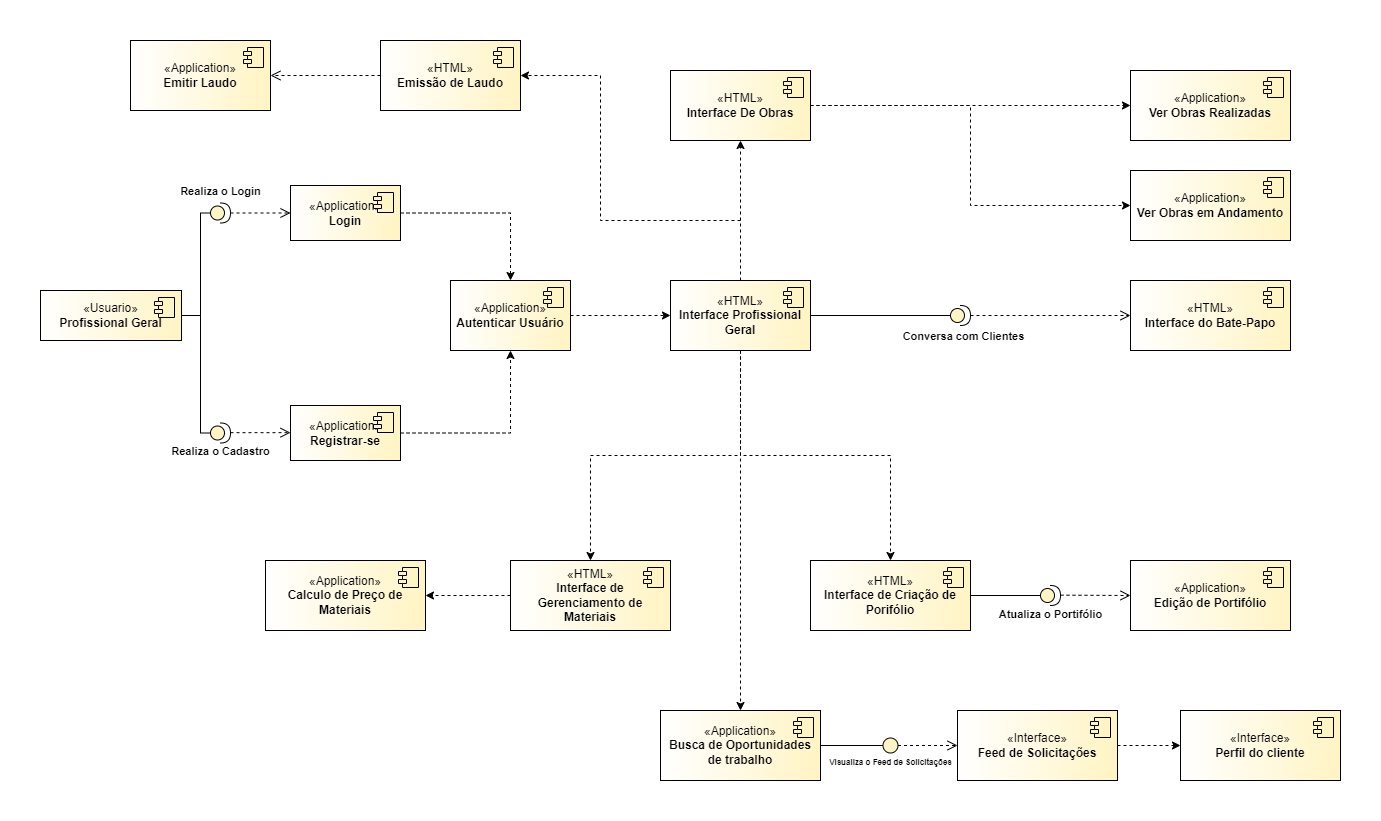

The diagram above was exported from draw.io. Its source (the exported page's mxGraphModel, read from the mxfile embedded in the PNG):
<mxGraphModel dx="1292" dy="-483" grid="1" gridSize="10" guides="1" tooltips="1" connect="1" arrows="1" fold="1" page="1" pageScale="1" pageWidth="827" pageHeight="1169" math="0" shadow="0">
  <root>
    <mxCell id="0" />
    <mxCell id="1" parent="0" />
    <mxCell id="eqYqgeYFqK4jTqiLoo5C-9" value="«Usuario»&lt;b&gt;&lt;br&gt;Profissional Geral&lt;/b&gt;" style="html=1;dropTarget=0;whiteSpace=wrap;gradientColor=#FFF4C3;gradientDirection=east;" parent="1" vertex="1">
      <mxGeometry x="160" y="1610" width="141" height="50" as="geometry" />
    </mxCell>
    <mxCell id="eqYqgeYFqK4jTqiLoo5C-10" value="" style="shape=module;jettyWidth=8;jettyHeight=4;fillColor=#FFF4C3;" parent="eqYqgeYFqK4jTqiLoo5C-9" vertex="1">
      <mxGeometry x="1" width="20" height="20" relative="1" as="geometry">
        <mxPoint x="-27" y="7" as="offset" />
      </mxGeometry>
    </mxCell>
    <mxCell id="eqYqgeYFqK4jTqiLoo5C-11" style="edgeStyle=orthogonalEdgeStyle;rounded=0;orthogonalLoop=1;jettySize=auto;html=1;dashed=1;" parent="1" source="eqYqgeYFqK4jTqiLoo5C-12" target="eqYqgeYFqK4jTqiLoo5C-18" edge="1">
      <mxGeometry relative="1" as="geometry" />
    </mxCell>
    <mxCell id="eqYqgeYFqK4jTqiLoo5C-12" value="«Application»&lt;br&gt;&lt;b&gt;Login&lt;/b&gt;" style="html=1;dropTarget=0;whiteSpace=wrap;gradientColor=#FFF4C3;gradientDirection=east;" parent="1" vertex="1">
      <mxGeometry x="410" y="1505" width="110" height="55" as="geometry" />
    </mxCell>
    <mxCell id="eqYqgeYFqK4jTqiLoo5C-13" value="" style="shape=module;jettyWidth=8;jettyHeight=4;fillColor=#FFF4C3;" parent="eqYqgeYFqK4jTqiLoo5C-12" vertex="1">
      <mxGeometry x="1" width="20" height="20" relative="1" as="geometry">
        <mxPoint x="-27" y="7" as="offset" />
      </mxGeometry>
    </mxCell>
    <mxCell id="eqYqgeYFqK4jTqiLoo5C-14" style="edgeStyle=orthogonalEdgeStyle;rounded=0;orthogonalLoop=1;jettySize=auto;html=1;dashed=1;" parent="1" source="eqYqgeYFqK4jTqiLoo5C-15" target="eqYqgeYFqK4jTqiLoo5C-18" edge="1">
      <mxGeometry relative="1" as="geometry" />
    </mxCell>
    <mxCell id="eqYqgeYFqK4jTqiLoo5C-15" value="«Application»&lt;br&gt;&lt;b&gt;Registrar-se&lt;/b&gt;" style="html=1;dropTarget=0;whiteSpace=wrap;gradientColor=#FFF4C3;gradientDirection=east;" parent="1" vertex="1">
      <mxGeometry x="410" y="1725" width="110" height="55" as="geometry" />
    </mxCell>
    <mxCell id="eqYqgeYFqK4jTqiLoo5C-16" value="" style="shape=module;jettyWidth=8;jettyHeight=4;fillColor=#FFF4C3;" parent="eqYqgeYFqK4jTqiLoo5C-15" vertex="1">
      <mxGeometry x="1" width="20" height="20" relative="1" as="geometry">
        <mxPoint x="-27" y="7" as="offset" />
      </mxGeometry>
    </mxCell>
    <mxCell id="eqYqgeYFqK4jTqiLoo5C-17" style="edgeStyle=orthogonalEdgeStyle;rounded=0;orthogonalLoop=1;jettySize=auto;html=1;dashed=1;" parent="1" source="eqYqgeYFqK4jTqiLoo5C-18" edge="1">
      <mxGeometry relative="1" as="geometry">
        <mxPoint x="790" y="1635" as="targetPoint" />
      </mxGeometry>
    </mxCell>
    <mxCell id="eqYqgeYFqK4jTqiLoo5C-18" value="«Application»&lt;br&gt;&lt;b&gt;Autenticar Usuário&lt;/b&gt;" style="html=1;dropTarget=0;whiteSpace=wrap;gradientColor=#FFF4C3;gradientDirection=east;" parent="1" vertex="1">
      <mxGeometry x="570" y="1600" width="120" height="70" as="geometry" />
    </mxCell>
    <mxCell id="eqYqgeYFqK4jTqiLoo5C-19" value="" style="shape=module;jettyWidth=8;jettyHeight=4;fillColor=#FFF4C3;" parent="eqYqgeYFqK4jTqiLoo5C-18" vertex="1">
      <mxGeometry x="1" width="20" height="20" relative="1" as="geometry">
        <mxPoint x="-27" y="7" as="offset" />
      </mxGeometry>
    </mxCell>
    <mxCell id="eqYqgeYFqK4jTqiLoo5C-20" value="&lt;b&gt;Realiza o Login&lt;/b&gt;" style="html=1;verticalAlign=bottom;endArrow=open;dashed=1;endSize=8;curved=0;rounded=0;entryX=0;entryY=0.5;entryDx=0;entryDy=0;" parent="1" source="eqYqgeYFqK4jTqiLoo5C-22" target="eqYqgeYFqK4jTqiLoo5C-12" edge="1">
      <mxGeometry x="-1" y="16" relative="1" as="geometry">
        <mxPoint x="340" y="1574" as="sourcePoint" />
        <mxPoint x="340" y="1520" as="targetPoint" />
        <mxPoint x="-10" y="3" as="offset" />
      </mxGeometry>
    </mxCell>
    <mxCell id="eqYqgeYFqK4jTqiLoo5C-21" style="edgeStyle=orthogonalEdgeStyle;rounded=0;orthogonalLoop=1;jettySize=auto;html=1;entryX=1;entryY=0.5;entryDx=0;entryDy=0;endArrow=none;endFill=0;" parent="1" source="eqYqgeYFqK4jTqiLoo5C-22" target="eqYqgeYFqK4jTqiLoo5C-9" edge="1">
      <mxGeometry relative="1" as="geometry">
        <Array as="points">
          <mxPoint x="320" y="1533" />
          <mxPoint x="320" y="1635" />
        </Array>
      </mxGeometry>
    </mxCell>
    <mxCell id="eqYqgeYFqK4jTqiLoo5C-22" value="" style="shape=providedRequiredInterface;html=1;verticalLabelPosition=bottom;sketch=0;rotation=0;fillColor=#FFF4C3;" parent="1" vertex="1">
      <mxGeometry x="330" y="1522.5" width="20" height="20" as="geometry" />
    </mxCell>
    <mxCell id="eqYqgeYFqK4jTqiLoo5C-23" style="edgeStyle=orthogonalEdgeStyle;rounded=0;orthogonalLoop=1;jettySize=auto;html=1;entryX=1;entryY=0.5;entryDx=0;entryDy=0;endArrow=none;endFill=0;" parent="1" source="eqYqgeYFqK4jTqiLoo5C-24" target="eqYqgeYFqK4jTqiLoo5C-9" edge="1">
      <mxGeometry relative="1" as="geometry">
        <Array as="points">
          <mxPoint x="320" y="1753" />
          <mxPoint x="320" y="1635" />
        </Array>
      </mxGeometry>
    </mxCell>
    <mxCell id="eqYqgeYFqK4jTqiLoo5C-24" value="" style="shape=providedRequiredInterface;html=1;verticalLabelPosition=bottom;sketch=0;rotation=0;fillColor=#FFF4C3;" parent="1" vertex="1">
      <mxGeometry x="330" y="1742.5" width="20" height="20" as="geometry" />
    </mxCell>
    <mxCell id="eqYqgeYFqK4jTqiLoo5C-25" value="&lt;b&gt;Realiza o Cadastro&lt;/b&gt;" style="html=1;verticalAlign=bottom;endArrow=open;dashed=1;endSize=8;curved=0;rounded=0;entryX=0;entryY=0.5;entryDx=0;entryDy=0;" parent="1" edge="1">
      <mxGeometry x="-1" y="-30" relative="1" as="geometry">
        <mxPoint x="350" y="1752.1599999999999" as="sourcePoint" />
        <mxPoint x="410" y="1752.1599999999999" as="targetPoint" />
        <mxPoint x="-10" y="-2" as="offset" />
      </mxGeometry>
    </mxCell>
    <mxCell id="eqYqgeYFqK4jTqiLoo5C-26" style="edgeStyle=orthogonalEdgeStyle;rounded=0;orthogonalLoop=1;jettySize=auto;html=1;dashed=1;" parent="1" source="eqYqgeYFqK4jTqiLoo5C-30" target="eqYqgeYFqK4jTqiLoo5C-32" edge="1">
      <mxGeometry relative="1" as="geometry">
        <Array as="points">
          <mxPoint x="860" y="1530" />
          <mxPoint x="860" y="1530" />
        </Array>
      </mxGeometry>
    </mxCell>
    <mxCell id="eqYqgeYFqK4jTqiLoo5C-27" style="edgeStyle=orthogonalEdgeStyle;rounded=0;orthogonalLoop=1;jettySize=auto;html=1;dashed=1;" parent="1" source="eqYqgeYFqK4jTqiLoo5C-30" target="eqYqgeYFqK4jTqiLoo5C-45" edge="1">
      <mxGeometry relative="1" as="geometry" />
    </mxCell>
    <mxCell id="eqYqgeYFqK4jTqiLoo5C-28" style="edgeStyle=orthogonalEdgeStyle;rounded=0;orthogonalLoop=1;jettySize=auto;html=1;entryX=0.5;entryY=0;entryDx=0;entryDy=0;dashed=1;" parent="1" source="eqYqgeYFqK4jTqiLoo5C-30" target="eqYqgeYFqK4jTqiLoo5C-53" edge="1">
      <mxGeometry relative="1" as="geometry" />
    </mxCell>
    <mxCell id="eqYqgeYFqK4jTqiLoo5C-29" style="edgeStyle=orthogonalEdgeStyle;rounded=0;orthogonalLoop=1;jettySize=auto;html=1;dashed=1;" parent="1" source="eqYqgeYFqK4jTqiLoo5C-30" target="eqYqgeYFqK4jTqiLoo5C-58" edge="1">
      <mxGeometry relative="1" as="geometry" />
    </mxCell>
    <mxCell id="eqYqgeYFqK4jTqiLoo5C-30" value="«HTML»&lt;br&gt;&lt;b&gt;Interface Profissional Geral&lt;/b&gt;" style="html=1;dropTarget=0;whiteSpace=wrap;gradientColor=#FFF4C3;gradientDirection=east;" parent="1" vertex="1">
      <mxGeometry x="790" y="1600" width="140" height="70" as="geometry" />
    </mxCell>
    <mxCell id="eqYqgeYFqK4jTqiLoo5C-31" value="" style="shape=module;jettyWidth=8;jettyHeight=4;fillColor=#FFF4C3;" parent="eqYqgeYFqK4jTqiLoo5C-30" vertex="1">
      <mxGeometry x="1" width="20" height="20" relative="1" as="geometry">
        <mxPoint x="-27" y="7" as="offset" />
      </mxGeometry>
    </mxCell>
    <mxCell id="eqYqgeYFqK4jTqiLoo5C-32" value="«HTML»&lt;br&gt;&lt;b&gt;Interface De Obras&lt;br&gt;&lt;/b&gt;" style="html=1;dropTarget=0;whiteSpace=wrap;gradientColor=#FFF4C3;gradientDirection=east;" parent="1" vertex="1">
      <mxGeometry x="790" y="1390" width="140" height="70" as="geometry" />
    </mxCell>
    <mxCell id="eqYqgeYFqK4jTqiLoo5C-33" value="" style="shape=module;jettyWidth=8;jettyHeight=4;fillColor=#FFF4C3;" parent="eqYqgeYFqK4jTqiLoo5C-32" vertex="1">
      <mxGeometry x="1" width="20" height="20" relative="1" as="geometry">
        <mxPoint x="-27" y="7" as="offset" />
      </mxGeometry>
    </mxCell>
    <mxCell id="eqYqgeYFqK4jTqiLoo5C-34" style="edgeStyle=orthogonalEdgeStyle;rounded=0;orthogonalLoop=1;jettySize=auto;html=1;dashed=1;" parent="1" source="eqYqgeYFqK4jTqiLoo5C-32" target="eqYqgeYFqK4jTqiLoo5C-35" edge="1">
      <mxGeometry relative="1" as="geometry">
        <mxPoint x="1080" y="1425" as="sourcePoint" />
      </mxGeometry>
    </mxCell>
    <mxCell id="eqYqgeYFqK4jTqiLoo5C-35" value="«Application»&lt;br&gt;&lt;b&gt;Ver Obras Realizadas&lt;/b&gt;" style="html=1;dropTarget=0;whiteSpace=wrap;gradientColor=#FFF4C3;gradientDirection=east;" parent="1" vertex="1">
      <mxGeometry x="1250" y="1390" width="160" height="70" as="geometry" />
    </mxCell>
    <mxCell id="eqYqgeYFqK4jTqiLoo5C-36" value="" style="shape=module;jettyWidth=8;jettyHeight=4;fillColor=#FFF4C3;" parent="eqYqgeYFqK4jTqiLoo5C-35" vertex="1">
      <mxGeometry x="1" width="20" height="20" relative="1" as="geometry">
        <mxPoint x="-27" y="7" as="offset" />
      </mxGeometry>
    </mxCell>
    <mxCell id="eqYqgeYFqK4jTqiLoo5C-37" value="«Application»&lt;br&gt;&lt;b&gt;Ver Obras em Andamento&lt;/b&gt;" style="html=1;dropTarget=0;whiteSpace=wrap;gradientColor=#FFF4C3;gradientDirection=east;" parent="1" vertex="1">
      <mxGeometry x="1250" y="1490" width="160" height="70" as="geometry" />
    </mxCell>
    <mxCell id="eqYqgeYFqK4jTqiLoo5C-38" value="" style="shape=module;jettyWidth=8;jettyHeight=4;fillColor=#FFF4C3;" parent="eqYqgeYFqK4jTqiLoo5C-37" vertex="1">
      <mxGeometry x="1" width="20" height="20" relative="1" as="geometry">
        <mxPoint x="-27" y="7" as="offset" />
      </mxGeometry>
    </mxCell>
    <mxCell id="eqYqgeYFqK4jTqiLoo5C-39" style="edgeStyle=orthogonalEdgeStyle;rounded=0;orthogonalLoop=1;jettySize=auto;html=1;entryX=0;entryY=0.5;entryDx=0;entryDy=0;dashed=1;exitX=1;exitY=0.5;exitDx=0;exitDy=0;" parent="1" source="eqYqgeYFqK4jTqiLoo5C-32" target="eqYqgeYFqK4jTqiLoo5C-37" edge="1">
      <mxGeometry relative="1" as="geometry">
        <mxPoint x="1080" y="1425" as="sourcePoint" />
      </mxGeometry>
    </mxCell>
    <mxCell id="eqYqgeYFqK4jTqiLoo5C-41" value="&lt;b&gt;Conversa com Clientes&lt;/b&gt;" style="html=1;verticalAlign=bottom;endArrow=open;dashed=1;endSize=8;curved=0;rounded=0;entryX=0;entryY=0.5;entryDx=0;entryDy=0;exitX=1;exitY=0.5;exitDx=0;exitDy=0;exitPerimeter=0;" parent="1" source="eqYqgeYFqK4jTqiLoo5C-183" target="eqYqgeYFqK4jTqiLoo5C-42" edge="1">
      <mxGeometry x="-1" y="-31" relative="1" as="geometry">
        <mxPoint x="1100.0000000000423" y="1635.0000000000005" as="sourcePoint" />
        <mxPoint x="1177.21" y="1642.5" as="targetPoint" />
        <mxPoint x="-7" y="-1" as="offset" />
      </mxGeometry>
    </mxCell>
    <mxCell id="eqYqgeYFqK4jTqiLoo5C-42" value="«HTML»&lt;br&gt;&lt;b&gt;Interface do Bate-Papo&lt;/b&gt;" style="html=1;dropTarget=0;whiteSpace=wrap;gradientColor=#FFF4C3;gradientDirection=east;" parent="1" vertex="1">
      <mxGeometry x="1250" y="1600" width="160" height="70" as="geometry" />
    </mxCell>
    <mxCell id="eqYqgeYFqK4jTqiLoo5C-43" value="" style="shape=module;jettyWidth=8;jettyHeight=4;fillColor=#FFF4C3;" parent="eqYqgeYFqK4jTqiLoo5C-42" vertex="1">
      <mxGeometry x="1" width="20" height="20" relative="1" as="geometry">
        <mxPoint x="-27" y="7" as="offset" />
      </mxGeometry>
    </mxCell>
    <mxCell id="eqYqgeYFqK4jTqiLoo5C-45" value="«HTML»&lt;br&gt;&lt;b&gt;Interface de Criação de Porifólio&lt;/b&gt;" style="html=1;dropTarget=0;whiteSpace=wrap;gradientColor=#FFF4C3;gradientDirection=east;" parent="1" vertex="1">
      <mxGeometry x="930" y="1880" width="160" height="70" as="geometry" />
    </mxCell>
    <mxCell id="eqYqgeYFqK4jTqiLoo5C-46" value="" style="shape=module;jettyWidth=8;jettyHeight=4;fillColor=#FFF4C3;" parent="eqYqgeYFqK4jTqiLoo5C-45" vertex="1">
      <mxGeometry x="1" width="20" height="20" relative="1" as="geometry">
        <mxPoint x="-27" y="7" as="offset" />
      </mxGeometry>
    </mxCell>
    <mxCell id="eqYqgeYFqK4jTqiLoo5C-47" value="«Application»&lt;br&gt;&lt;b&gt;Edição de Portifólio&lt;/b&gt;" style="html=1;dropTarget=0;whiteSpace=wrap;gradientColor=#FFF4C3;gradientDirection=east;" parent="1" vertex="1">
      <mxGeometry x="1250" y="1880" width="160" height="70" as="geometry" />
    </mxCell>
    <mxCell id="eqYqgeYFqK4jTqiLoo5C-48" value="" style="shape=module;jettyWidth=8;jettyHeight=4;fillColor=#FFF4C3;" parent="eqYqgeYFqK4jTqiLoo5C-47" vertex="1">
      <mxGeometry x="1" width="20" height="20" relative="1" as="geometry">
        <mxPoint x="-27" y="7" as="offset" />
      </mxGeometry>
    </mxCell>
    <mxCell id="eqYqgeYFqK4jTqiLoo5C-49" value="" style="shape=providedRequiredInterface;html=1;verticalLabelPosition=bottom;sketch=0;rotation=0;fillColor=#FFF4C3;" parent="1" vertex="1">
      <mxGeometry x="1160" y="1905" width="20" height="20" as="geometry" />
    </mxCell>
    <mxCell id="eqYqgeYFqK4jTqiLoo5C-50" value="&lt;b&gt;Atualiza o Portifólio&lt;/b&gt;" style="html=1;verticalAlign=bottom;endArrow=open;dashed=1;endSize=8;curved=0;rounded=0;entryX=0;entryY=0.5;entryDx=0;entryDy=0;" parent="1" target="eqYqgeYFqK4jTqiLoo5C-47" edge="1">
      <mxGeometry x="-1" y="-30" relative="1" as="geometry">
        <mxPoint x="1180" y="1914.6599999999999" as="sourcePoint" />
        <mxPoint x="1240" y="1914.6599999999999" as="targetPoint" />
        <mxPoint x="-10" y="-2" as="offset" />
      </mxGeometry>
    </mxCell>
    <mxCell id="eqYqgeYFqK4jTqiLoo5C-51" style="edgeStyle=orthogonalEdgeStyle;rounded=0;orthogonalLoop=1;jettySize=auto;html=1;entryX=0;entryY=0.5;entryDx=0;entryDy=0;entryPerimeter=0;endArrow=none;endFill=0;" parent="1" source="eqYqgeYFqK4jTqiLoo5C-45" target="eqYqgeYFqK4jTqiLoo5C-49" edge="1">
      <mxGeometry relative="1" as="geometry" />
    </mxCell>
    <mxCell id="eqYqgeYFqK4jTqiLoo5C-52" style="edgeStyle=orthogonalEdgeStyle;rounded=0;orthogonalLoop=1;jettySize=auto;html=1;entryX=1;entryY=0.5;entryDx=0;entryDy=0;dashed=1;" parent="1" source="eqYqgeYFqK4jTqiLoo5C-53" target="eqYqgeYFqK4jTqiLoo5C-55" edge="1">
      <mxGeometry relative="1" as="geometry" />
    </mxCell>
    <mxCell id="eqYqgeYFqK4jTqiLoo5C-53" value="«HTML»&lt;br&gt;&lt;b&gt;Interface de Gerenciamento de Materiais&lt;/b&gt;" style="html=1;dropTarget=0;whiteSpace=wrap;gradientColor=#FFF4C3;gradientDirection=east;" parent="1" vertex="1">
      <mxGeometry x="630" y="1880" width="160" height="70" as="geometry" />
    </mxCell>
    <mxCell id="eqYqgeYFqK4jTqiLoo5C-54" value="" style="shape=module;jettyWidth=8;jettyHeight=4;fillColor=#FFF4C3;" parent="eqYqgeYFqK4jTqiLoo5C-53" vertex="1">
      <mxGeometry x="1" width="20" height="20" relative="1" as="geometry">
        <mxPoint x="-27" y="7" as="offset" />
      </mxGeometry>
    </mxCell>
    <mxCell id="eqYqgeYFqK4jTqiLoo5C-55" value="«Application»&lt;br&gt;&lt;b&gt;Calculo de Preço de Materiais&lt;/b&gt;" style="html=1;dropTarget=0;whiteSpace=wrap;gradientColor=#FFF4C3;gradientDirection=east;" parent="1" vertex="1">
      <mxGeometry x="385" y="1880" width="160" height="70" as="geometry" />
    </mxCell>
    <mxCell id="eqYqgeYFqK4jTqiLoo5C-56" value="" style="shape=module;jettyWidth=8;jettyHeight=4;fillColor=#FFF4C3;" parent="eqYqgeYFqK4jTqiLoo5C-55" vertex="1">
      <mxGeometry x="1" width="20" height="20" relative="1" as="geometry">
        <mxPoint x="-27" y="7" as="offset" />
      </mxGeometry>
    </mxCell>
    <mxCell id="eqYqgeYFqK4jTqiLoo5C-57" style="edgeStyle=orthogonalEdgeStyle;rounded=0;orthogonalLoop=1;jettySize=auto;html=1;endArrow=none;endFill=0;" parent="1" source="eqYqgeYFqK4jTqiLoo5C-58" target="eqYqgeYFqK4jTqiLoo5C-63" edge="1">
      <mxGeometry relative="1" as="geometry" />
    </mxCell>
    <mxCell id="eqYqgeYFqK4jTqiLoo5C-58" value="«Application»&lt;br&gt;&lt;b&gt;Busca de Oportunidades de trabalho&lt;/b&gt;" style="html=1;dropTarget=0;whiteSpace=wrap;gradientColor=#FFF4C3;gradientDirection=east;" parent="1" vertex="1">
      <mxGeometry x="780" y="2030" width="160" height="70" as="geometry" />
    </mxCell>
    <mxCell id="eqYqgeYFqK4jTqiLoo5C-59" value="" style="shape=module;jettyWidth=8;jettyHeight=4;fillColor=#FFF4C3;" parent="eqYqgeYFqK4jTqiLoo5C-58" vertex="1">
      <mxGeometry x="1" width="20" height="20" relative="1" as="geometry">
        <mxPoint x="-27" y="7" as="offset" />
      </mxGeometry>
    </mxCell>
    <mxCell id="eqYqgeYFqK4jTqiLoo5C-60" value="«Interface»&lt;br&gt;&lt;b&gt;Feed de Solicitações&lt;/b&gt;" style="html=1;dropTarget=0;whiteSpace=wrap;gradientColor=#FFF4C3;gradientDirection=east;" parent="1" vertex="1">
      <mxGeometry x="1077" y="2030" width="160" height="70" as="geometry" />
    </mxCell>
    <mxCell id="eqYqgeYFqK4jTqiLoo5C-61" value="" style="shape=module;jettyWidth=8;jettyHeight=4;fillColor=#FFF4C3;" parent="eqYqgeYFqK4jTqiLoo5C-60" vertex="1">
      <mxGeometry x="1" width="20" height="20" relative="1" as="geometry">
        <mxPoint x="-27" y="7" as="offset" />
      </mxGeometry>
    </mxCell>
    <mxCell id="eqYqgeYFqK4jTqiLoo5C-62" value="&lt;b&gt;&lt;font style=&quot;font-size: 8px;&quot;&gt;Visualiza o Feed de Solicitações&lt;/font&gt;&lt;/b&gt;" style="html=1;verticalAlign=bottom;endArrow=open;dashed=1;endSize=8;curved=0;rounded=0;" parent="1" source="eqYqgeYFqK4jTqiLoo5C-63" target="eqYqgeYFqK4jTqiLoo5C-60" edge="1">
      <mxGeometry x="-1" y="-26" relative="1" as="geometry">
        <mxPoint x="1020" y="2065" as="sourcePoint" />
        <mxPoint x="1077" y="2064.7" as="targetPoint" />
        <mxPoint x="-8" y="-1" as="offset" />
      </mxGeometry>
    </mxCell>
    <mxCell id="eqYqgeYFqK4jTqiLoo5C-63" value="" style="ellipse;whiteSpace=wrap;html=1;aspect=fixed;fillColor=#FFF4C3;" parent="1" vertex="1">
      <mxGeometry x="1002.5" y="2057.5" width="15" height="15" as="geometry" />
    </mxCell>
    <mxCell id="eqYqgeYFqK4jTqiLoo5C-64" value="«Interface»&lt;br&gt;&lt;b&gt;Perfil do cliente&lt;/b&gt;" style="html=1;dropTarget=0;whiteSpace=wrap;gradientColor=#FFF4C3;gradientDirection=east;" parent="1" vertex="1">
      <mxGeometry x="1300" y="2030" width="160" height="70" as="geometry" />
    </mxCell>
    <mxCell id="eqYqgeYFqK4jTqiLoo5C-65" value="" style="shape=module;jettyWidth=8;jettyHeight=4;fillColor=#FFF4C3;" parent="eqYqgeYFqK4jTqiLoo5C-64" vertex="1">
      <mxGeometry x="1" width="20" height="20" relative="1" as="geometry">
        <mxPoint x="-27" y="7" as="offset" />
      </mxGeometry>
    </mxCell>
    <mxCell id="eqYqgeYFqK4jTqiLoo5C-66" style="edgeStyle=orthogonalEdgeStyle;rounded=0;orthogonalLoop=1;jettySize=auto;html=1;dashed=1;" parent="1" source="eqYqgeYFqK4jTqiLoo5C-60" target="eqYqgeYFqK4jTqiLoo5C-64" edge="1">
      <mxGeometry relative="1" as="geometry" />
    </mxCell>
    <mxCell id="eqYqgeYFqK4jTqiLoo5C-183" value="" style="shape=providedRequiredInterface;html=1;verticalLabelPosition=bottom;sketch=0;rotation=0;fillColor=#FFF4C3;" parent="1" vertex="1">
      <mxGeometry x="1070" y="1625" width="20" height="20" as="geometry" />
    </mxCell>
    <mxCell id="eqYqgeYFqK4jTqiLoo5C-186" value="" style="endArrow=none;html=1;rounded=0;exitX=1;exitY=0.5;exitDx=0;exitDy=0;entryX=0;entryY=0.5;entryDx=0;entryDy=0;entryPerimeter=0;" parent="1" source="eqYqgeYFqK4jTqiLoo5C-30" target="eqYqgeYFqK4jTqiLoo5C-183" edge="1">
      <mxGeometry width="50" height="50" relative="1" as="geometry">
        <mxPoint x="930" y="1710" as="sourcePoint" />
        <mxPoint x="980" y="1660" as="targetPoint" />
      </mxGeometry>
    </mxCell>
    <mxCell id="eqYqgeYFqK4jTqiLoo5C-187" value="«Application»&lt;br&gt;&lt;b&gt;Emitir Laudo&lt;/b&gt;" style="html=1;dropTarget=0;whiteSpace=wrap;gradientColor=#FFF4C3;gradientDirection=east;" parent="1" vertex="1">
      <mxGeometry x="250" y="1360" width="140" height="70" as="geometry" />
    </mxCell>
    <mxCell id="eqYqgeYFqK4jTqiLoo5C-188" value="" style="shape=module;jettyWidth=8;jettyHeight=4;fillColor=#FFF4C3;" parent="eqYqgeYFqK4jTqiLoo5C-187" vertex="1">
      <mxGeometry x="1" width="20" height="20" relative="1" as="geometry">
        <mxPoint x="-27" y="7" as="offset" />
      </mxGeometry>
    </mxCell>
    <mxCell id="eqYqgeYFqK4jTqiLoo5C-189" value="«HTML»&lt;br&gt;&lt;b&gt;Emissão de Laudo&lt;/b&gt;" style="html=1;dropTarget=0;whiteSpace=wrap;gradientColor=#FFF4C3;gradientDirection=east;" parent="1" vertex="1">
      <mxGeometry x="500" y="1360" width="140" height="70" as="geometry" />
    </mxCell>
    <mxCell id="eqYqgeYFqK4jTqiLoo5C-190" value="" style="shape=module;jettyWidth=8;jettyHeight=4;fillColor=#FFF4C3;" parent="eqYqgeYFqK4jTqiLoo5C-189" vertex="1">
      <mxGeometry x="1" width="20" height="20" relative="1" as="geometry">
        <mxPoint x="-27" y="7" as="offset" />
      </mxGeometry>
    </mxCell>
    <mxCell id="eqYqgeYFqK4jTqiLoo5C-191" value="" style="html=1;verticalAlign=bottom;endArrow=open;dashed=1;endSize=8;edgeStyle=elbowEdgeStyle;elbow=horizontal;curved=0;rounded=0;exitX=0;exitY=0.5;exitDx=0;exitDy=0;entryX=1;entryY=0.5;entryDx=0;entryDy=0;" parent="1" source="eqYqgeYFqK4jTqiLoo5C-189" target="eqYqgeYFqK4jTqiLoo5C-187" edge="1">
      <mxGeometry relative="1" as="geometry">
        <mxPoint x="890" y="1780" as="sourcePoint" />
        <mxPoint x="890" y="1925" as="targetPoint" />
      </mxGeometry>
    </mxCell>
    <mxCell id="eqYqgeYFqK4jTqiLoo5C-196" style="edgeStyle=orthogonalEdgeStyle;rounded=0;orthogonalLoop=1;jettySize=auto;html=1;dashed=1;entryX=1;entryY=0.5;entryDx=0;entryDy=0;" parent="1" target="eqYqgeYFqK4jTqiLoo5C-189" edge="1">
      <mxGeometry relative="1" as="geometry">
        <mxPoint x="860" y="1540" as="sourcePoint" />
        <mxPoint x="880" y="1480" as="targetPoint" />
        <Array as="points">
          <mxPoint x="720" y="1540" />
          <mxPoint x="720" y="1395" />
        </Array>
      </mxGeometry>
    </mxCell>
    <mxCell id="eqYqgeYFqK4jTqiLoo5C-197" value="" style="endArrow=none;html=1;rounded=0;strokeColor=none;" parent="1" edge="1">
      <mxGeometry width="50" height="50" relative="1" as="geometry">
        <mxPoint x="120" y="2140" as="sourcePoint" />
        <mxPoint x="120" y="2140" as="targetPoint" />
        <Array as="points">
          <mxPoint x="120" y="1320" />
          <mxPoint x="1500" y="1320" />
          <mxPoint x="1500" y="2140" />
        </Array>
      </mxGeometry>
    </mxCell>
  </root>
</mxGraphModel>